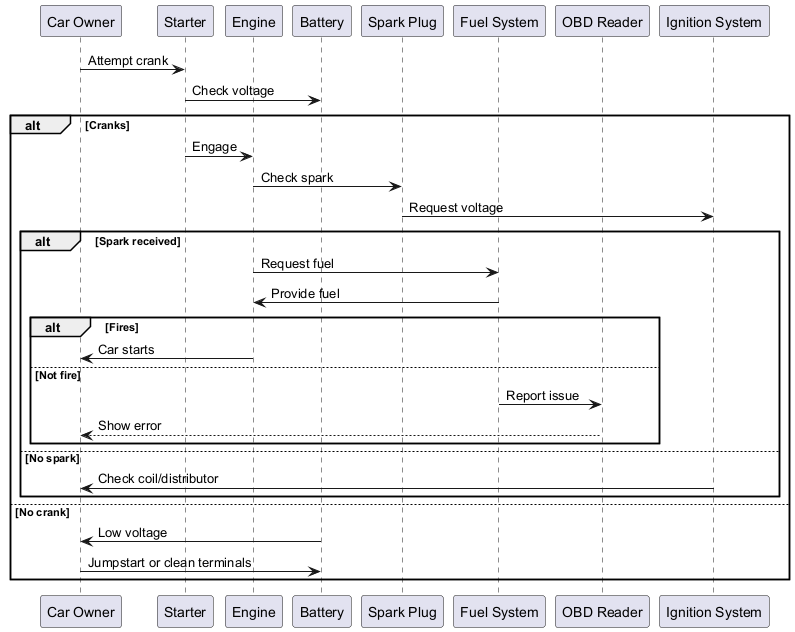

The diagram above was rendered by PlantUML. Its source (embedded in the PNG):
@startuml

participant "Car Owner" as Owner
participant "Starter" as Starter
participant "Engine" as Engine
participant "Battery" as Battery
participant "Spark Plug" as Spark
participant "Fuel System" as Fuel
participant "OBD Reader" as OBD
participant "Ignition System" as Ignition

Owner -> Starter : Attempt crank
Starter -> Battery : Check voltage
alt Cranks
    Starter -> Engine : Engage
    Engine -> Spark : Check spark
    Spark -> Ignition : Request voltage
    alt Spark received
        Engine -> Fuel : Request fuel
        Fuel -> Engine : Provide fuel
        alt Fires
            Engine -> Owner : Car starts
        else Not fire
            Fuel -> OBD : Report issue
            OBD --> Owner : Show error
        end
    else No spark
        Ignition -> Owner : Check coil/distributor
    end
else No crank
    Battery -> Owner : Low voltage
    Owner -> Battery : Jumpstart or clean terminals
end

@enduml